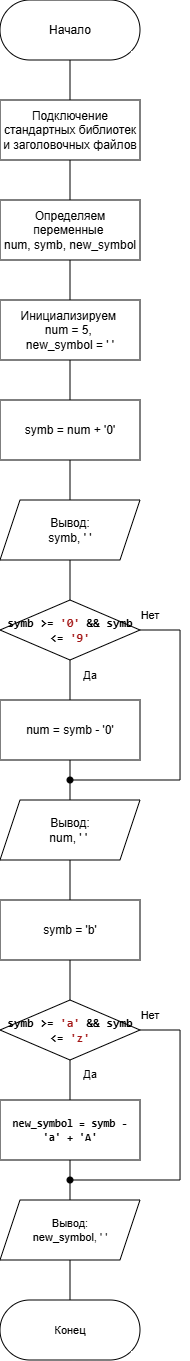

The diagram above was exported from draw.io. Its source (the exported page's mxGraphModel, read from the mxfile embedded in the PNG):
<mxGraphModel dx="609" dy="478" grid="1" gridSize="10" guides="1" tooltips="1" connect="1" arrows="1" fold="1" page="1" pageScale="1" pageWidth="827" pageHeight="1169" math="0" shadow="0">
  <root>
    <mxCell id="0" />
    <mxCell id="1" parent="0" />
    <mxCell id="xngAj6omqES5oPFzTnG6-20" value="" style="edgeStyle=orthogonalEdgeStyle;shape=connector;rounded=0;orthogonalLoop=1;jettySize=auto;html=1;strokeColor=default;align=center;verticalAlign=middle;fontFamily=Helvetica;fontSize=11;fontColor=default;labelBackgroundColor=default;endArrow=none;endFill=0;" edge="1" parent="1" source="xngAj6omqES5oPFzTnG6-1" target="xngAj6omqES5oPFzTnG6-2">
      <mxGeometry relative="1" as="geometry" />
    </mxCell>
    <mxCell id="xngAj6omqES5oPFzTnG6-1" value="Начало" style="html=1;dashed=0;whiteSpace=wrap;shape=mxgraph.dfd.start" vertex="1" parent="1">
      <mxGeometry x="360" y="80" width="140" height="60" as="geometry" />
    </mxCell>
    <mxCell id="xngAj6omqES5oPFzTnG6-21" value="" style="edgeStyle=orthogonalEdgeStyle;shape=connector;rounded=0;orthogonalLoop=1;jettySize=auto;html=1;strokeColor=default;align=center;verticalAlign=middle;fontFamily=Helvetica;fontSize=11;fontColor=default;labelBackgroundColor=default;endArrow=none;endFill=0;" edge="1" parent="1" source="xngAj6omqES5oPFzTnG6-2" target="xngAj6omqES5oPFzTnG6-4">
      <mxGeometry relative="1" as="geometry" />
    </mxCell>
    <mxCell id="xngAj6omqES5oPFzTnG6-2" value="Подключение стандартных библиотек и заголовочных файлов" style="whiteSpace=wrap;html=1;" vertex="1" parent="1">
      <mxGeometry x="360" y="180" width="140" height="60" as="geometry" />
    </mxCell>
    <mxCell id="xngAj6omqES5oPFzTnG6-22" value="" style="edgeStyle=orthogonalEdgeStyle;shape=connector;rounded=0;orthogonalLoop=1;jettySize=auto;html=1;strokeColor=default;align=center;verticalAlign=middle;fontFamily=Helvetica;fontSize=11;fontColor=default;labelBackgroundColor=default;endArrow=none;endFill=0;" edge="1" parent="1" source="xngAj6omqES5oPFzTnG6-4" target="xngAj6omqES5oPFzTnG6-6">
      <mxGeometry relative="1" as="geometry" />
    </mxCell>
    <mxCell id="xngAj6omqES5oPFzTnG6-4" value="Определяем переменные&amp;nbsp;&lt;div&gt;num, symb, new_symbol&lt;/div&gt;" style="whiteSpace=wrap;html=1;rounded=0;" vertex="1" parent="1">
      <mxGeometry x="360" y="280" width="140" height="60" as="geometry" />
    </mxCell>
    <mxCell id="xngAj6omqES5oPFzTnG6-23" value="" style="edgeStyle=orthogonalEdgeStyle;shape=connector;rounded=0;orthogonalLoop=1;jettySize=auto;html=1;strokeColor=default;align=center;verticalAlign=middle;fontFamily=Helvetica;fontSize=11;fontColor=default;labelBackgroundColor=default;endArrow=none;endFill=0;" edge="1" parent="1" source="xngAj6omqES5oPFzTnG6-6" target="xngAj6omqES5oPFzTnG6-7">
      <mxGeometry relative="1" as="geometry" />
    </mxCell>
    <mxCell id="xngAj6omqES5oPFzTnG6-6" value="Инициализируем&amp;nbsp;&lt;div&gt;num = 5,&amp;nbsp;&lt;/div&gt;&lt;div&gt;new_symbol = ' '&lt;/div&gt;" style="whiteSpace=wrap;html=1;rounded=0;" vertex="1" parent="1">
      <mxGeometry x="360" y="380" width="140" height="60" as="geometry" />
    </mxCell>
    <mxCell id="xngAj6omqES5oPFzTnG6-24" value="" style="edgeStyle=orthogonalEdgeStyle;shape=connector;rounded=0;orthogonalLoop=1;jettySize=auto;html=1;strokeColor=default;align=center;verticalAlign=middle;fontFamily=Helvetica;fontSize=11;fontColor=default;labelBackgroundColor=default;endArrow=none;endFill=0;" edge="1" parent="1" source="xngAj6omqES5oPFzTnG6-7" target="xngAj6omqES5oPFzTnG6-8">
      <mxGeometry relative="1" as="geometry" />
    </mxCell>
    <mxCell id="xngAj6omqES5oPFzTnG6-7" value="symb = num + '0'" style="whiteSpace=wrap;html=1;rounded=0;" vertex="1" parent="1">
      <mxGeometry x="360" y="480" width="140" height="60" as="geometry" />
    </mxCell>
    <mxCell id="xngAj6omqES5oPFzTnG6-25" value="" style="edgeStyle=orthogonalEdgeStyle;shape=connector;rounded=0;orthogonalLoop=1;jettySize=auto;html=1;strokeColor=default;align=center;verticalAlign=middle;fontFamily=Helvetica;fontSize=11;fontColor=default;labelBackgroundColor=default;endArrow=none;endFill=0;" edge="1" parent="1" source="xngAj6omqES5oPFzTnG6-8" target="xngAj6omqES5oPFzTnG6-9">
      <mxGeometry relative="1" as="geometry" />
    </mxCell>
    <mxCell id="xngAj6omqES5oPFzTnG6-8" value="Вывод:&lt;div&gt;symb, ' '&lt;/div&gt;" style="shape=parallelogram;perimeter=parallelogramPerimeter;whiteSpace=wrap;html=1;fixedSize=1;rounded=0;" vertex="1" parent="1">
      <mxGeometry x="360" y="580" width="140" height="60" as="geometry" />
    </mxCell>
    <mxCell id="xngAj6omqES5oPFzTnG6-14" value="" style="edgeStyle=orthogonalEdgeStyle;rounded=0;orthogonalLoop=1;jettySize=auto;html=1;endArrow=none;endFill=0;" edge="1" parent="1" source="xngAj6omqES5oPFzTnG6-9" target="xngAj6omqES5oPFzTnG6-10">
      <mxGeometry relative="1" as="geometry" />
    </mxCell>
    <mxCell id="xngAj6omqES5oPFzTnG6-17" style="edgeStyle=orthogonalEdgeStyle;shape=connector;rounded=0;orthogonalLoop=1;jettySize=auto;html=1;exitX=1;exitY=0.5;exitDx=0;exitDy=0;strokeColor=default;align=center;verticalAlign=middle;fontFamily=Helvetica;fontSize=11;fontColor=default;labelBackgroundColor=default;endArrow=oval;endFill=1;" edge="1" parent="1" source="xngAj6omqES5oPFzTnG6-9">
      <mxGeometry relative="1" as="geometry">
        <mxPoint x="430" y="860" as="targetPoint" />
        <Array as="points">
          <mxPoint x="540" y="710" />
          <mxPoint x="540" y="860" />
        </Array>
      </mxGeometry>
    </mxCell>
    <mxCell id="xngAj6omqES5oPFzTnG6-9" value="&lt;p class=&quot;MsoNormal&quot;&gt;&lt;b&gt;&lt;span style=&quot;mso-spacerun:'yes';font-family:Consolas;mso-fareast-font-family:Calibri;&lt;br/&gt;mso-bidi-font-family:'Times New Roman';mso-ansi-font-weight:bold;font-size:12,0000pt;&lt;br/&gt;mso-font-kerning:1,0000pt;&quot;&gt;symb &amp;gt;= &lt;/span&gt;&lt;/b&gt;&lt;b&gt;&lt;span style=&quot;mso-spacerun:'yes';font-family:Consolas;mso-fareast-font-family:Calibri;&lt;br/&gt;mso-bidi-font-family:'Times New Roman';color:rgb(163,21,21);mso-ansi-font-weight:bold;&lt;br/&gt;font-size:12,0000pt;mso-font-kerning:1,0000pt;&quot;&gt;'0'&lt;/span&gt;&lt;/b&gt;&lt;b&gt;&lt;span style=&quot;mso-spacerun:'yes';font-family:Consolas;mso-fareast-font-family:Calibri;&lt;br/&gt;mso-bidi-font-family:'Times New Roman';mso-ansi-font-weight:bold;font-size:12,0000pt;&lt;br/&gt;mso-font-kerning:1,0000pt;&quot;&gt;&amp;nbsp;&amp;amp;&amp;amp; symb &amp;lt;= &lt;/span&gt;&lt;/b&gt;&lt;b&gt;&lt;span style=&quot;mso-spacerun:'yes';font-family:Consolas;mso-fareast-font-family:Calibri;&lt;br/&gt;mso-bidi-font-family:'Times New Roman';color:rgb(163,21,21);mso-ansi-font-weight:bold;&lt;br/&gt;font-size:12,0000pt;mso-font-kerning:1,0000pt;&quot;&gt;'9'&lt;/span&gt;&lt;/b&gt;&lt;/p&gt;" style="rhombus;whiteSpace=wrap;html=1;" vertex="1" parent="1">
      <mxGeometry x="360" y="679.9999999999998" width="140" height="60" as="geometry" />
    </mxCell>
    <mxCell id="xngAj6omqES5oPFzTnG6-16" style="edgeStyle=orthogonalEdgeStyle;shape=connector;rounded=0;orthogonalLoop=1;jettySize=auto;html=1;exitX=0.5;exitY=1;exitDx=0;exitDy=0;entryX=0.5;entryY=0;entryDx=0;entryDy=0;strokeColor=default;align=center;verticalAlign=middle;fontFamily=Helvetica;fontSize=11;fontColor=default;labelBackgroundColor=default;endArrow=none;endFill=0;" edge="1" parent="1" source="xngAj6omqES5oPFzTnG6-10" target="xngAj6omqES5oPFzTnG6-11">
      <mxGeometry relative="1" as="geometry" />
    </mxCell>
    <mxCell id="xngAj6omqES5oPFzTnG6-10" value="&lt;div&gt;num = symb - '0'&lt;/div&gt;" style="whiteSpace=wrap;html=1;rounded=0;" vertex="1" parent="1">
      <mxGeometry x="360" y="780" width="140" height="60" as="geometry" />
    </mxCell>
    <mxCell id="xngAj6omqES5oPFzTnG6-18" value="" style="edgeStyle=orthogonalEdgeStyle;shape=connector;rounded=0;orthogonalLoop=1;jettySize=auto;html=1;strokeColor=default;align=center;verticalAlign=middle;fontFamily=Helvetica;fontSize=11;fontColor=default;labelBackgroundColor=default;endArrow=none;endFill=0;" edge="1" parent="1" source="xngAj6omqES5oPFzTnG6-11" target="xngAj6omqES5oPFzTnG6-12">
      <mxGeometry relative="1" as="geometry" />
    </mxCell>
    <mxCell id="xngAj6omqES5oPFzTnG6-11" value="Вывод:&lt;div&gt;num, ' '&amp;nbsp;&lt;/div&gt;" style="shape=parallelogram;perimeter=parallelogramPerimeter;whiteSpace=wrap;html=1;fixedSize=1;rounded=0;" vertex="1" parent="1">
      <mxGeometry x="360" y="880" width="140" height="60" as="geometry" />
    </mxCell>
    <mxCell id="xngAj6omqES5oPFzTnG6-19" value="" style="edgeStyle=orthogonalEdgeStyle;shape=connector;rounded=0;orthogonalLoop=1;jettySize=auto;html=1;strokeColor=default;align=center;verticalAlign=middle;fontFamily=Helvetica;fontSize=11;fontColor=default;labelBackgroundColor=default;endArrow=none;endFill=0;" edge="1" parent="1" source="xngAj6omqES5oPFzTnG6-12" target="xngAj6omqES5oPFzTnG6-13">
      <mxGeometry relative="1" as="geometry" />
    </mxCell>
    <mxCell id="xngAj6omqES5oPFzTnG6-12" value="&lt;div&gt;symb = 'b'&lt;/div&gt;" style="whiteSpace=wrap;html=1;rounded=0;" vertex="1" parent="1">
      <mxGeometry x="360" y="980" width="140" height="60" as="geometry" />
    </mxCell>
    <mxCell id="xngAj6omqES5oPFzTnG6-27" style="edgeStyle=orthogonalEdgeStyle;shape=connector;rounded=0;orthogonalLoop=1;jettySize=auto;html=1;exitX=0.5;exitY=1;exitDx=0;exitDy=0;entryX=0.5;entryY=0;entryDx=0;entryDy=0;strokeColor=default;align=center;verticalAlign=middle;fontFamily=Helvetica;fontSize=11;fontColor=default;labelBackgroundColor=default;endArrow=none;endFill=0;" edge="1" parent="1" source="xngAj6omqES5oPFzTnG6-13" target="xngAj6omqES5oPFzTnG6-26">
      <mxGeometry relative="1" as="geometry" />
    </mxCell>
    <mxCell id="xngAj6omqES5oPFzTnG6-30" style="edgeStyle=orthogonalEdgeStyle;shape=connector;rounded=0;orthogonalLoop=1;jettySize=auto;html=1;exitX=1;exitY=0.5;exitDx=0;exitDy=0;strokeColor=default;align=center;verticalAlign=middle;fontFamily=Helvetica;fontSize=11;fontColor=default;labelBackgroundColor=default;endArrow=oval;endFill=1;" edge="1" parent="1" source="xngAj6omqES5oPFzTnG6-13">
      <mxGeometry relative="1" as="geometry">
        <mxPoint x="430" y="1260" as="targetPoint" />
        <Array as="points">
          <mxPoint x="540" y="1110" />
          <mxPoint x="540" y="1260" />
        </Array>
      </mxGeometry>
    </mxCell>
    <mxCell id="xngAj6omqES5oPFzTnG6-13" value="&lt;p class=&quot;MsoNormal&quot;&gt;&lt;b&gt;&lt;span style=&quot;mso-spacerun:'yes';font-family:Consolas;mso-fareast-font-family:Calibri;&lt;br/&gt;mso-bidi-font-family:'Times New Roman';mso-ansi-font-weight:bold;font-size:12,0000pt;&lt;br/&gt;mso-font-kerning:1,0000pt;&quot;&gt;symb &amp;gt;= &lt;/span&gt;&lt;/b&gt;&lt;b&gt;&lt;span style=&quot;mso-spacerun:'yes';font-family:Consolas;mso-fareast-font-family:Calibri;&lt;br/&gt;mso-bidi-font-family:'Times New Roman';color:rgb(163,21,21);mso-ansi-font-weight:bold;&lt;br/&gt;font-size:12,0000pt;mso-font-kerning:1,0000pt;&quot;&gt;'a'&lt;/span&gt;&lt;/b&gt;&lt;b&gt;&lt;span style=&quot;mso-spacerun:'yes';font-family:Consolas;mso-fareast-font-family:Calibri;&lt;br/&gt;mso-bidi-font-family:'Times New Roman';mso-ansi-font-weight:bold;font-size:12,0000pt;&lt;br/&gt;mso-font-kerning:1,0000pt;&quot;&gt;&amp;nbsp;&amp;amp;&amp;amp; symb &amp;lt;= &lt;/span&gt;&lt;/b&gt;&lt;b&gt;&lt;span style=&quot;mso-spacerun:'yes';font-family:Consolas;mso-fareast-font-family:Calibri;&lt;br/&gt;mso-bidi-font-family:'Times New Roman';color:rgb(163,21,21);mso-ansi-font-weight:bold;&lt;br/&gt;font-size:12,0000pt;mso-font-kerning:1,0000pt;&quot;&gt;'z'&lt;/span&gt;&lt;/b&gt;&lt;/p&gt;" style="rhombus;whiteSpace=wrap;html=1;" vertex="1" parent="1">
      <mxGeometry x="360" y="1079.9999999999998" width="140" height="60" as="geometry" />
    </mxCell>
    <mxCell id="xngAj6omqES5oPFzTnG6-29" value="" style="edgeStyle=orthogonalEdgeStyle;shape=connector;rounded=0;orthogonalLoop=1;jettySize=auto;html=1;strokeColor=default;align=center;verticalAlign=middle;fontFamily=Helvetica;fontSize=11;fontColor=default;labelBackgroundColor=default;endArrow=none;endFill=0;" edge="1" parent="1" source="xngAj6omqES5oPFzTnG6-26" target="xngAj6omqES5oPFzTnG6-28">
      <mxGeometry relative="1" as="geometry" />
    </mxCell>
    <mxCell id="xngAj6omqES5oPFzTnG6-26" value="&lt;div&gt;&lt;p class=&quot;MsoNormal&quot;&gt;&lt;b&gt;&lt;span style=&quot;mso-spacerun:'yes';font-family:Consolas;mso-ansi-font-weight:bold;&lt;br/&gt;font-size:12,0000pt;&quot;&gt;new_symbol = symb - 'a'&lt;/span&gt;&lt;/b&gt;&lt;b&gt;&lt;span style=&quot;mso-spacerun:'yes';font-family:Consolas;mso-ansi-font-weight:bold;&lt;br/&gt;font-size:12,0000pt;&quot;&gt;&amp;nbsp;+ 'A'&lt;/span&gt;&lt;/b&gt;&lt;/p&gt;&lt;/div&gt;" style="whiteSpace=wrap;html=1;rounded=0;fontFamily=Helvetica;fontSize=11;fontColor=default;labelBackgroundColor=default;" vertex="1" parent="1">
      <mxGeometry x="360" y="1180" width="140" height="60" as="geometry" />
    </mxCell>
    <mxCell id="xngAj6omqES5oPFzTnG6-32" value="" style="edgeStyle=orthogonalEdgeStyle;shape=connector;rounded=0;orthogonalLoop=1;jettySize=auto;html=1;strokeColor=default;align=center;verticalAlign=middle;fontFamily=Helvetica;fontSize=11;fontColor=default;labelBackgroundColor=default;endArrow=none;endFill=0;" edge="1" parent="1" source="xngAj6omqES5oPFzTnG6-28" target="xngAj6omqES5oPFzTnG6-31">
      <mxGeometry relative="1" as="geometry" />
    </mxCell>
    <mxCell id="xngAj6omqES5oPFzTnG6-28" value="Вывод:&lt;div&gt;new_symbol, ' '&lt;/div&gt;" style="shape=parallelogram;perimeter=parallelogramPerimeter;whiteSpace=wrap;html=1;fixedSize=1;rounded=0;fontFamily=Helvetica;fontSize=11;fontColor=default;labelBackgroundColor=default;" vertex="1" parent="1">
      <mxGeometry x="360" y="1280" width="140" height="60" as="geometry" />
    </mxCell>
    <mxCell id="xngAj6omqES5oPFzTnG6-31" value="Конец" style="html=1;dashed=0;whiteSpace=wrap;shape=mxgraph.dfd.start;fontFamily=Helvetica;fontSize=11;fontColor=default;labelBackgroundColor=default;" vertex="1" parent="1">
      <mxGeometry x="360" y="1380" width="140" height="60" as="geometry" />
    </mxCell>
    <mxCell id="xngAj6omqES5oPFzTnG6-33" value="Нет" style="text;html=1;whiteSpace=wrap;strokeColor=none;fillColor=none;align=center;verticalAlign=middle;rounded=0;fontFamily=Helvetica;fontSize=11;fontColor=default;labelBackgroundColor=default;" vertex="1" parent="1">
      <mxGeometry x="480" y="680" width="60" height="30" as="geometry" />
    </mxCell>
    <mxCell id="xngAj6omqES5oPFzTnG6-34" value="Да" style="text;html=1;whiteSpace=wrap;strokeColor=none;fillColor=none;align=center;verticalAlign=middle;rounded=0;fontFamily=Helvetica;fontSize=11;fontColor=default;labelBackgroundColor=default;" vertex="1" parent="1">
      <mxGeometry x="420" y="740" width="60" height="30" as="geometry" />
    </mxCell>
    <mxCell id="xngAj6omqES5oPFzTnG6-35" value="Нет" style="text;html=1;whiteSpace=wrap;strokeColor=none;fillColor=none;align=center;verticalAlign=middle;rounded=0;fontFamily=Helvetica;fontSize=11;fontColor=default;labelBackgroundColor=default;" vertex="1" parent="1">
      <mxGeometry x="480" y="1080" width="60" height="30" as="geometry" />
    </mxCell>
    <mxCell id="xngAj6omqES5oPFzTnG6-36" value="Да" style="text;html=1;whiteSpace=wrap;strokeColor=none;fillColor=none;align=center;verticalAlign=middle;rounded=0;fontFamily=Helvetica;fontSize=11;fontColor=default;labelBackgroundColor=default;" vertex="1" parent="1">
      <mxGeometry x="420" y="1139" width="60" height="30" as="geometry" />
    </mxCell>
  </root>
</mxGraphModel>